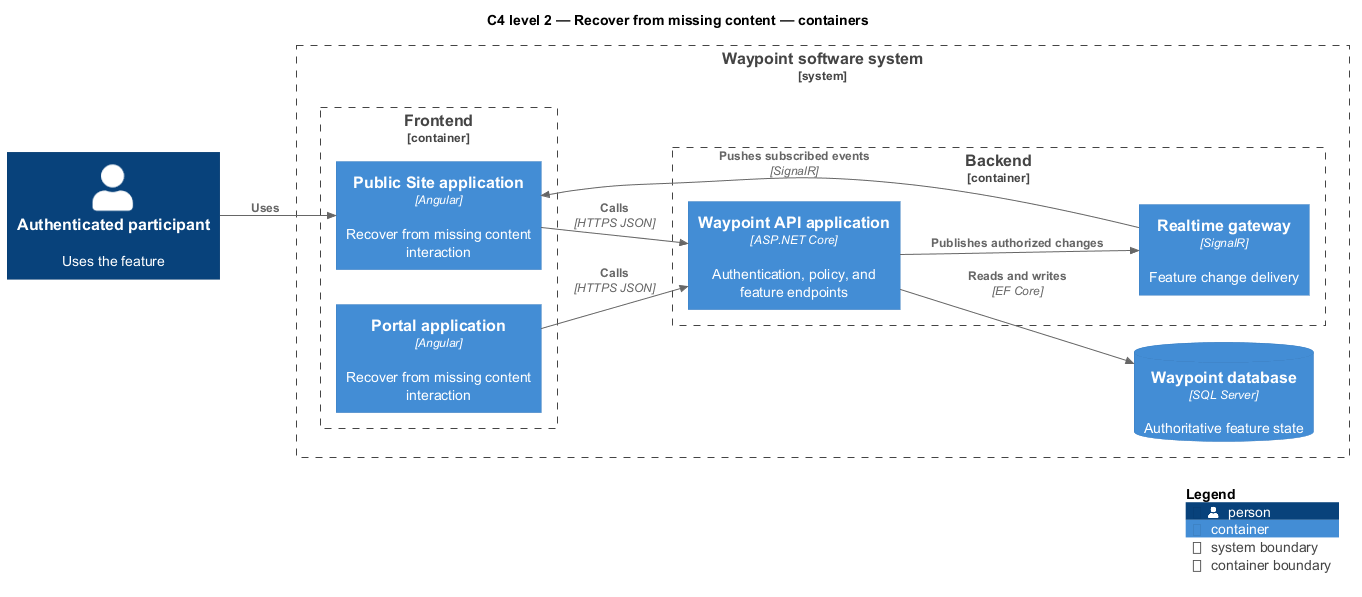

The diagram above was rendered by PlantUML. Its source (embedded in the PNG):
@startuml
!include <C4/C4_Component>
LAYOUT_LEFT_RIGHT()
title C4 level 2 — Recover from missing content — containers
Person(primary, "Authenticated participant", "Uses the feature")
System_Boundary(waypoint, "Waypoint software system") {
  Container_Boundary(frontend, "Frontend") {
    Container(app1, "Public Site application", "Angular", "Recover from missing content interaction")
    Container(app2, "Portal application", "Angular", "Recover from missing content interaction")
  }
  Container_Boundary(backend, "Backend") {
    Container(api, "Waypoint API application", "ASP.NET Core", "Authentication, policy, and feature endpoints")
    Container(realtime, "Realtime gateway", "SignalR", "Feature change delivery")
  }
  ContainerDb(db, "Waypoint database", "SQL Server", "Authoritative feature state")
}
Rel(primary, app1, "Uses")
Rel(app1, api, "Calls", "HTTPS JSON")
Rel(app2, api, "Calls", "HTTPS JSON")
Rel(api, db, "Reads and writes", "EF Core")
Rel(api, realtime, "Publishes authorized changes")
Rel(realtime, app1, "Pushes subscribed events", "SignalR")
SHOW_LEGEND()
@enduml